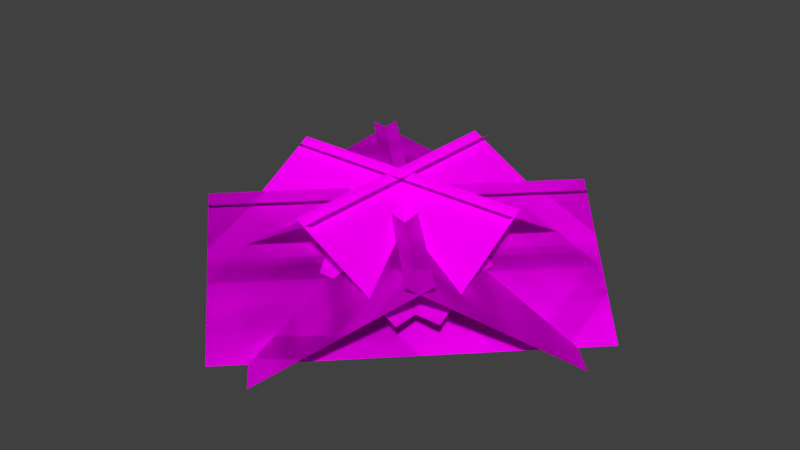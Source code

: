 # Source: BushFill.blend  (saved by Blender 2.79.0; exported with 4.5.12 LTS)
import bpy
from mathutils import Matrix  # noqa: F401  (used for matrix-valued properties, if any)

bpy.ops.wm.read_factory_settings(use_empty=True)
scene = bpy.context.scene
scene.name = 'Scene'

# ---- collections
col_collection_1 = bpy.data.collections.new('Collection 1'); scene.collection.children.link(col_collection_1)

# ---- images (referenced by path relative to the original .blend; pixels are not part of the script)
import os
ASSET_DIR = os.environ.get("B2B_ASSET_DIR", "")  # directory of the original .blend (textures are referenced by path, not embedded)
HERE = os.path.dirname(os.path.abspath(__file__))  # packed textures are extracted next to this script under _unpacked/

def load_image(name, relpath, width, height, colorspace="sRGB"):
    """Load a texture the original file referenced (path relative to the .blend, or extracted next to this script)."""
    p = next((c for c in (os.path.join(HERE, relpath), os.path.join(ASSET_DIR, relpath)) if relpath and os.path.exists(c)), "")
    if p:
        img = bpy.data.images.load(p, check_existing=True)
        img.name = name
    else:  # same state as the original file: an image datablock whose file is absent (Cycles renders it pink)
        img = bpy.data.images.new(name, width, height)
        img.source = "FILE"
        img.filepath = "//" + (relpath or name)
    img.colorspace_settings.name = colorspace
    return img
img_core_nature_kit_psd_002 = load_image('core_nature_kit.psd.002', 'core_nature_kit.psd', 1024, 1024, 'sRGB')

# ---- materials (node trees are filled in below, after node groups)
mat_coreleaf_002 = bpy.data.materials.new('CoreLeaf.002')
mat_coreleaf_002.alpha_threshold = 0.0
mat_coreleaf_002.roughness = 0.5

# ---- material node trees
mat_coreleaf_002.use_nodes = True; mat_coreleaf_002.node_tree.nodes.clear()
_N = mat_coreleaf_002.node_tree.nodes; _L = mat_coreleaf_002.node_tree.links
n0 = _N.new('ShaderNodeBsdfDiffuse'); n0.name = 'Diffuse BSDF'; n0.location = (124, 248)
n1 = _N.new('ShaderNodeBsdfTransparent'); n1.name = 'Transparent BSDF'; n1.location = (126, 119)
n2 = _N.new('ShaderNodeOutputMaterial'); n2.name = 'Material Output'; n2.location = (508, 103)
n3 = _N.new('ShaderNodeMixShader'); n3.name = 'Mix Shader'; n3.location = (320, 107)
n4 = _N.new('ShaderNodeTexImage'); n4.name = 'Image Texture'; n4.location = (-79, 241)
n4.width = 138
n4.image = img_core_nature_kit_psd_002
_L.new(n4.outputs[0], n0.inputs[0])
_L.new(n1.outputs[0], n3.inputs[1])
_L.new(n0.outputs[0], n3.inputs[2])
_L.new(n3.outputs[0], n2.inputs[0])
_L.new(n4.outputs[1], n3.inputs[0])
n2.is_active_output = True

# ---- world
world_world = bpy.data.worlds.new('World'); scene.world = world_world
world_world.color = (0.05088, 0.05088, 0.05088)
world_world.use_sun_shadow = False
world_world.sun_shadow_jitter_overblur = 0.0
world_world.cycles.sampling_method = 'MANUAL'

# ---- meshes
me_bushfillmesh_001 = bpy.data.meshes.new('BushFillMesh.001')
me_bushfillmesh_001.from_pydata([(-1.747, -2.001, 1.431), (2.001, 1.747, 1.431), (-3.37, -0.3781, 0.1063), (0.3781, 3.37, 0.1063), (1.747, 2.001, 1.431), (-2.001, -1.747, 1.431), (3.37, 0.3781, 0.1063), (-0.3781, -3.37, 0.1063), (-2.001, 1.747, 1.431), (1.747, -2.001, 1.431), (-0.3781, 3.37, 0.1063), (3.37, -0.3781, 0.1063), (2.001, -1.747, 1.431), (-1.747, 2.001, 1.431), (0.3781, -3.37, 0.1063), (-3.37, 0.3781, 0.1063), (0.5235, 4.665, -0.07889), (-4.665, -0.5235, -0.07888), (2.77, 2.419, 1.756), (-2.419, -2.77, 1.756), (-4.665, 0.5235, -0.07889), (0.5235, -4.665, -0.07888), (-2.419, 2.77, 1.756), (2.77, -2.419, 1.756), (-0.5235, -4.665, -0.07889), (4.665, 0.5235, -0.07888), (-2.77, -2.419, 1.756), (2.419, 2.77, 1.756), (4.665, -0.5235, -0.07889), (-0.5235, 4.665, -0.07888), (2.419, -2.77, 1.756), (-2.77, 2.419, 1.756), (2.65, 2.115, 0.8193), (-2.65, 2.115, 0.8193), (2.65, -0.1797, 2.144), (-2.65, -0.1797, 2.144), (-2.115, 2.65, 0.8193), (-2.115, -2.65, 0.8193), (0.1797, 2.65, 2.144), (0.1797, -2.65, 2.144), (-2.65, -2.115, 0.8193), (2.65, -2.115, 0.8193), (-2.65, 0.1797, 2.144), (2.65, 0.1797, 2.144), (2.115, -2.65, 0.8193), (2.115, 2.65, 0.8193), (-0.1797, -2.65, 2.144), (-0.1797, 2.65, 2.144), (-1.747, -2.001, 1.431), (2.001, 1.747, 1.431), (-3.37, -0.3781, 0.1063), (0.3781, 3.37, 0.1063), (1.747, 2.001, 1.431), (-2.001, -1.747, 1.431), (3.37, 0.3781, 0.1063), (-0.3781, -3.37, 0.1063), (-2.001, 1.747, 1.431), (1.747, -2.001, 1.431), (-0.3781, 3.37, 0.1063), (3.37, -0.3781, 0.1063), (2.001, -1.747, 1.431), (-1.747, 2.001, 1.431), (0.3781, -3.37, 0.1063), (-3.37, 0.3781, 0.1063), (0.5235, 4.665, -0.07889), (-4.665, -0.5235, -0.07888), (2.77, 2.419, 1.756), (-2.419, -2.77, 1.756), (-4.665, 0.5235, -0.07889), (0.5235, -4.665, -0.07888), (-2.419, 2.77, 1.756), (2.77, -2.419, 1.756), (-0.5235, -4.665, -0.07889), (4.665, 0.5235, -0.07888), (-2.77, -2.419, 1.756), (2.419, 2.77, 1.756), (4.665, -0.5235, -0.07889), (-0.5235, 4.665, -0.07888), (2.419, -2.77, 1.756), (-2.77, 2.419, 1.756), (2.65, 2.115, 0.8193), (-2.65, 2.115, 0.8193), (2.65, -0.1797, 2.144), (-2.65, -0.1797, 2.144), (-2.115, 2.65, 0.8193), (-2.115, -2.65, 0.8193), (0.1797, 2.65, 2.144), (0.1797, -2.65, 2.144), (-2.65, -2.115, 0.8193), (2.65, -2.115, 0.8193), (-2.65, 0.1797, 2.144), (2.65, 0.1797, 2.144), (2.115, -2.65, 0.8193), (2.115, 2.65, 0.8193), (-0.1797, -2.65, 2.144), (-0.1797, 2.65, 2.144)], [], [(3, 2, 0, 1), (7, 6, 4, 5), (11, 10, 8, 9), (15, 14, 12, 13), (16, 17, 19, 18), (20, 21, 23, 22), (24, 25, 27, 26), (28, 29, 31, 30), (32, 33, 35, 34), (36, 37, 39, 38), (40, 41, 43, 42), (44, 45, 47, 46), (51, 49, 48, 50), (55, 53, 52, 54), (59, 57, 56, 58), (63, 61, 60, 62), (64, 66, 67, 65), (68, 70, 71, 69), (72, 74, 75, 73), (76, 78, 79, 77), (80, 82, 83, 81), (84, 86, 87, 85), (88, 90, 91, 89), (92, 94, 95, 93)])
_uv = me_bushfillmesh_001.uv_layers.new(name='UVMap')
_uv.uv.foreach_set('vector', [0.0006217, 0.8739, 0.1283, 0.8739, 0.1283, 0.9377, 0.0006217, 0.9377, 0.0006217, 0.8739, 0.1283, 0.8739, 0.1283, 0.9377, 0.0006217, 0.9377, 0.0006217, 0.8739, 0.1283, 0.8739, 0.1283, 0.9377, 0.0006217, 0.9377, 0.0006217, 0.8739, 0.1283, 0.8739, 0.1283, 0.9377, 0.0006217, 0.9377, 0.0006217, 0.8739, 0.1283, 0.8739, 0.1283, 0.9377, 0.0006217, 0.9377, 0.0006217, 0.8739, 0.1283, 0.8739, 0.1283, 0.9377, 0.0006217, 0.9377, 0.0006217, 0.8739, 0.1283, 0.8739, 0.1283, 0.9377, 0.0006217, 0.9377, 0.0006217, 0.8739, 0.1283, 0.8739, 0.1283, 0.9377, 0.0006217, 0.9377, 0.0006217, 0.8739, 0.1283, 0.8739, 0.1283, 0.9377, 0.0006217, 0.9377, 0.0006217, 0.8739, 0.1283, 0.8739, 0.1283, 0.9377, 0.0006217, 0.9377, 0.0006217, 0.8739, 0.1283, 0.8739, 0.1283, 0.9377, 0.0006217, 0.9377, 0.0006217, 0.8739, 0.1283, 0.8739, 0.1283, 0.9377, 0.0006217, 0.9377, 0.0006217, 0.8739, 0.0006217, 0.9377, 0.1283, 0.9377, 0.1283, 0.8739, 0.0006217, 0.8739, 0.0006217, 0.9377, 0.1283, 0.9377, 0.1283, 0.8739, 0.0006217, 0.8739, 0.0006217, 0.9377, 0.1283, 0.9377, 0.1283, 0.8739, 0.0006217, 0.8739, 0.0006217, 0.9377, 0.1283, 0.9377, 0.1283, 0.8739, 0.0006217, 0.8739, 0.0006217, 0.9377, 0.1283, 0.9377, 0.1283, 0.8739, 0.0006217, 0.8739, 0.0006217, 0.9377, 0.1283, 0.9377, 0.1283, 0.8739, 0.0006217, 0.8739, 0.0006217, 0.9377, 0.1283, 0.9377, 0.1283, 0.8739, 0.0006217, 0.8739, 0.0006217, 0.9377, 0.1283, 0.9377, 0.1283, 0.8739, 0.0006217, 0.8739, 0.0006217, 0.9377, 0.1283, 0.9377, 0.1283, 0.8739, 0.0006217, 0.8739, 0.0006217, 0.9377, 0.1283, 0.9377, 0.1283, 0.8739, 0.0006217, 0.8739, 0.0006217, 0.9377, 0.1283, 0.9377, 0.1283, 0.8739, 0.0006217, 0.8739, 0.0006217, 0.9377, 0.1283, 0.9377, 0.1283, 0.8739])
me_bushfillmesh_001.materials.append(mat_coreleaf_002)
me_bushfillmesh_001.use_remesh_preserve_volume = False
me_bushfillmesh_001.use_remesh_preserve_attributes = False
me_bushfillmesh_001.use_mirror_vertex_groups = False
me_bushfillmesh_001.update()

# ---- objects
ob_bushfilldoublesided = bpy.data.objects.new('BushFillDoubleSided', me_bushfillmesh_001)

# ---- transforms, parenting, visibility, modifiers, constraints
ob_bushfilldoublesided.location = (0.0, 0.0, 0.0)
ob_bushfilldoublesided.lineart.crease_threshold = 0.0

# ---- collection membership
col_collection_1.objects.link(ob_bushfilldoublesided)

# ---- scene / render settings (as saved in the file)
scene.frame_start = 1; scene.frame_end = 250; scene.frame_set(60)
scene.render.engine = 'CYCLES'
scene.render.resolution_percentage = 50
scene.render.dither_intensity = 0.0
scene.cycles.use_denoising = False
scene.cycles.samples = 128
scene.cycles.sampling_pattern = 'TABULATED_SOBOL'
scene.cycles.use_adaptive_sampling = False
scene.cycles.use_light_tree = False
scene.cycles.blur_glossy = 0.0
scene.cycles.sample_clamp_indirect = 0.0
scene.view_settings.view_transform = 'Standard'
bpy.context.view_layer.update()

# ---- added for rendering (the .blend has no active camera and no usable light): camera, sun
cam_auto = bpy.data.cameras.new('AutoCamera')
cam_auto.lens = 50.0
cam_auto.sensor_width = 36.0
cam_auto.clip_end = 1000.0
ob_auto_camera = bpy.data.objects.new('AutoCamera', cam_auto)
scene.collection.objects.link(ob_auto_camera)
ob_auto_camera.location = (12.3813, -14.8575, 10.9377)
ob_auto_camera.rotation_euler = (1.09748, -7.21219e-08, 0.694738)
scene.camera = ob_auto_camera
light_auto_sun = bpy.data.lights.new('AutoSun', 'SUN')
light_auto_sun.energy = 3.0
light_auto_sun.angle = 0.0523599
ob_auto_sun = bpy.data.objects.new('AutoSun', light_auto_sun)
scene.collection.objects.link(ob_auto_sun)
ob_auto_sun.rotation_euler = (0.872665, 0.174533, 0.523599)
bpy.context.view_layer.update()
